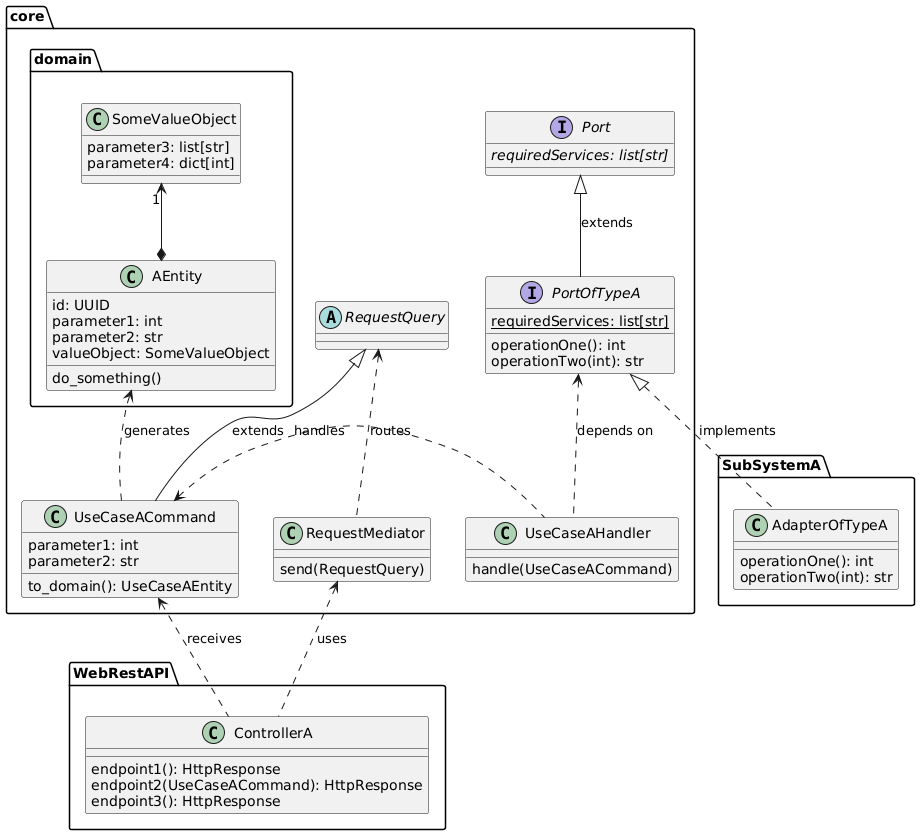

The diagram above was rendered by PlantUML. Its source (embedded in the PNG):
@startuml
package core {
    package domain {
        class AEntity {
            id: UUID
            parameter1: int
            parameter2: str
            valueObject: SomeValueObject
            do_something()
        }
        class SomeValueObject {
            parameter3: list[str]
            parameter4: dict[int]
        }
    }
    interface Port {
        {abstract} requiredServices: list[str]
    }
    interface PortOfTypeA {
        {static} requiredServices: list[str]
        operationOne(): int
        operationTwo(int): str
    }
    class UseCaseACommand {
        parameter1: int
        parameter2: str
        to_domain(): UseCaseAEntity
    }
    class UseCaseAHandler {
        handle(UseCaseACommand)
    }
    class RequestMediator {
        send(RequestQuery)
    }
    abstract class RequestQuery
}

package SubSystemA {
    class AdapterOfTypeA {
        operationOne(): int
        operationTwo(int): str
    }
}

package WebRestAPI {
    class ControllerA {
        endpoint1(): HttpResponse
        endpoint2(UseCaseACommand): HttpResponse
        endpoint3(): HttpResponse
    }
}

Port <|-- PortOfTypeA: extends
PortOfTypeA <.. UseCaseAHandler: "depends on"
UseCaseACommand <. UseCaseAHandler: "handles"
AEntity <.. UseCaseACommand: "generates"
SomeValueObject "1" <--* AEntity
RequestQuery <|-- UseCaseACommand: "extends"
RequestQuery <.. RequestMediator: "routes"
RequestMediator <.. ControllerA: "uses"
UseCaseACommand <.. ControllerA: "receives"
PortOfTypeA <|.. AdapterOfTypeA: implements


@enduml